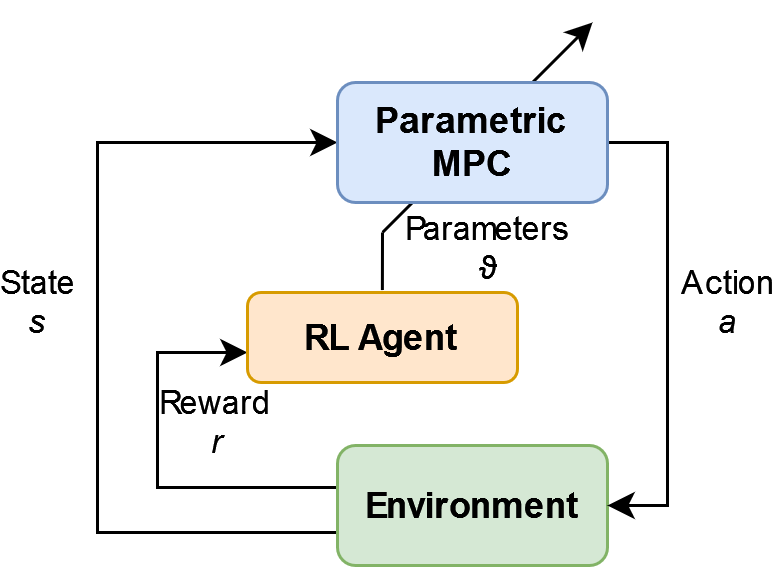

The diagram above was exported from draw.io. Its source (the exported page's mxGraphModel, read from the mxfile embedded in the PNG):
<mxGraphModel dx="574" dy="302" grid="1" gridSize="10" guides="1" tooltips="1" connect="1" arrows="1" fold="1" page="1" pageScale="1" pageWidth="850" pageHeight="1100" math="0" shadow="0">
  <root>
    <mxCell id="0" />
    <mxCell id="1" parent="0" />
    <mxCell id="2" style="edgeStyle=orthogonalEdgeStyle;rounded=0;orthogonalLoop=1;jettySize=auto;html=1;exitX=0;exitY=0.75;exitDx=0;exitDy=0;entryX=0;entryY=0.5;entryDx=0;entryDy=0;" edge="1" source="6" target="13" parent="1">
      <mxGeometry relative="1" as="geometry">
        <mxPoint x="270" y="400" as="targetPoint" />
        <Array as="points">
          <mxPoint x="350" y="370" />
          <mxPoint x="270" y="370" />
          <mxPoint x="270" y="240" />
        </Array>
      </mxGeometry>
    </mxCell>
    <mxCell id="3" value="&lt;div&gt;State&lt;/div&gt;&lt;div&gt;&lt;i&gt;s&lt;/i&gt;&lt;br&gt;&lt;/div&gt;" style="edgeLabel;html=1;align=center;verticalAlign=middle;resizable=0;points=[];" vertex="1" connectable="0" parent="2">
      <mxGeometry x="0.1975" relative="1" as="geometry">
        <mxPoint x="-20" y="16" as="offset" />
      </mxGeometry>
    </mxCell>
    <mxCell id="4" style="edgeStyle=orthogonalEdgeStyle;rounded=0;orthogonalLoop=1;jettySize=auto;html=1;exitX=0;exitY=0.25;exitDx=0;exitDy=0;entryX=0;entryY=0.5;entryDx=0;entryDy=0;" edge="1" parent="1">
      <mxGeometry relative="1" as="geometry">
        <mxPoint x="320" y="310" as="targetPoint" />
        <mxPoint x="350" y="356" as="sourcePoint" />
        <Array as="points">
          <mxPoint x="350" y="355" />
          <mxPoint x="290" y="355" />
          <mxPoint x="290" y="310" />
        </Array>
      </mxGeometry>
    </mxCell>
    <mxCell id="5" value="&lt;div&gt;Reward&lt;br&gt;&lt;/div&gt;&lt;div&gt;&lt;i&gt;r&lt;/i&gt;&lt;br&gt;&lt;/div&gt;" style="edgeLabel;html=1;align=center;verticalAlign=middle;resizable=0;points=[];" vertex="1" connectable="0" parent="4">
      <mxGeometry x="0.1406" y="1" relative="1" as="geometry">
        <mxPoint x="21" y="-6" as="offset" />
      </mxGeometry>
    </mxCell>
    <mxCell id="6" value="&lt;b&gt;Environment&lt;/b&gt;" style="rounded=1;whiteSpace=wrap;html=1;fillColor=#d5e8d4;strokeColor=#82b366;" vertex="1" parent="1">
      <mxGeometry x="350" y="341" width="90" height="40" as="geometry" />
    </mxCell>
    <mxCell id="7" style="edgeStyle=orthogonalEdgeStyle;rounded=0;orthogonalLoop=1;jettySize=auto;html=1;entryX=1;entryY=0.5;entryDx=0;entryDy=0;" edge="1" source="13" target="6" parent="1">
      <mxGeometry relative="1" as="geometry">
        <mxPoint x="549.9999999999998" y="235" as="targetPoint" />
        <Array as="points">
          <mxPoint x="460" y="240" />
          <mxPoint x="460" y="361" />
        </Array>
      </mxGeometry>
    </mxCell>
    <mxCell id="8" value="&lt;div&gt;Action&lt;/div&gt;&lt;div&gt;&lt;i&gt;a&lt;/i&gt;&lt;br&gt;&lt;/div&gt;" style="edgeLabel;html=1;align=center;verticalAlign=middle;resizable=0;points=[];" vertex="1" connectable="0" parent="7">
      <mxGeometry x="-0.1509" relative="1" as="geometry">
        <mxPoint x="20" y="4" as="offset" />
      </mxGeometry>
    </mxCell>
    <mxCell id="9" value="&lt;b&gt;RL Agent&lt;br&gt;&lt;/b&gt;" style="rounded=1;whiteSpace=wrap;html=1;fillColor=#ffe6cc;strokeColor=#d79b00;" vertex="1" parent="1">
      <mxGeometry x="320" y="290" width="90" height="30" as="geometry" />
    </mxCell>
    <mxCell id="10" value="" style="endArrow=none;html=1;rounded=0;exitX=0.444;exitY=-0.027;exitDx=0;exitDy=0;exitPerimeter=0;" edge="1" parent="1">
      <mxGeometry width="50" height="50" relative="1" as="geometry">
        <mxPoint x="364.96000000000004" y="289.18999999999994" as="sourcePoint" />
        <mxPoint x="365" y="270" as="targetPoint" />
      </mxGeometry>
    </mxCell>
    <mxCell id="11" value="&lt;div&gt;Parameters&lt;/div&gt;&lt;div&gt;ϑ&lt;/div&gt;" style="edgeLabel;html=1;align=center;verticalAlign=middle;resizable=0;points=[];" vertex="1" connectable="0" parent="10">
      <mxGeometry x="0.28" y="-1" relative="1" as="geometry">
        <mxPoint x="34" y="-2" as="offset" />
      </mxGeometry>
    </mxCell>
    <mxCell id="12" value="" style="endArrow=classic;html=1;rounded=0;" edge="1" parent="1">
      <mxGeometry width="50" height="50" relative="1" as="geometry">
        <mxPoint x="365" y="270" as="sourcePoint" />
        <mxPoint x="435" y="200" as="targetPoint" />
      </mxGeometry>
    </mxCell>
    <mxCell id="13" value="&lt;b&gt;Parametric MPC&lt;/b&gt;" style="rounded=1;whiteSpace=wrap;html=1;fillColor=#dae8fc;strokeColor=#6c8ebf;" vertex="1" parent="1">
      <mxGeometry x="350" y="220" width="90" height="40" as="geometry" />
    </mxCell>
  </root>
</mxGraphModel>